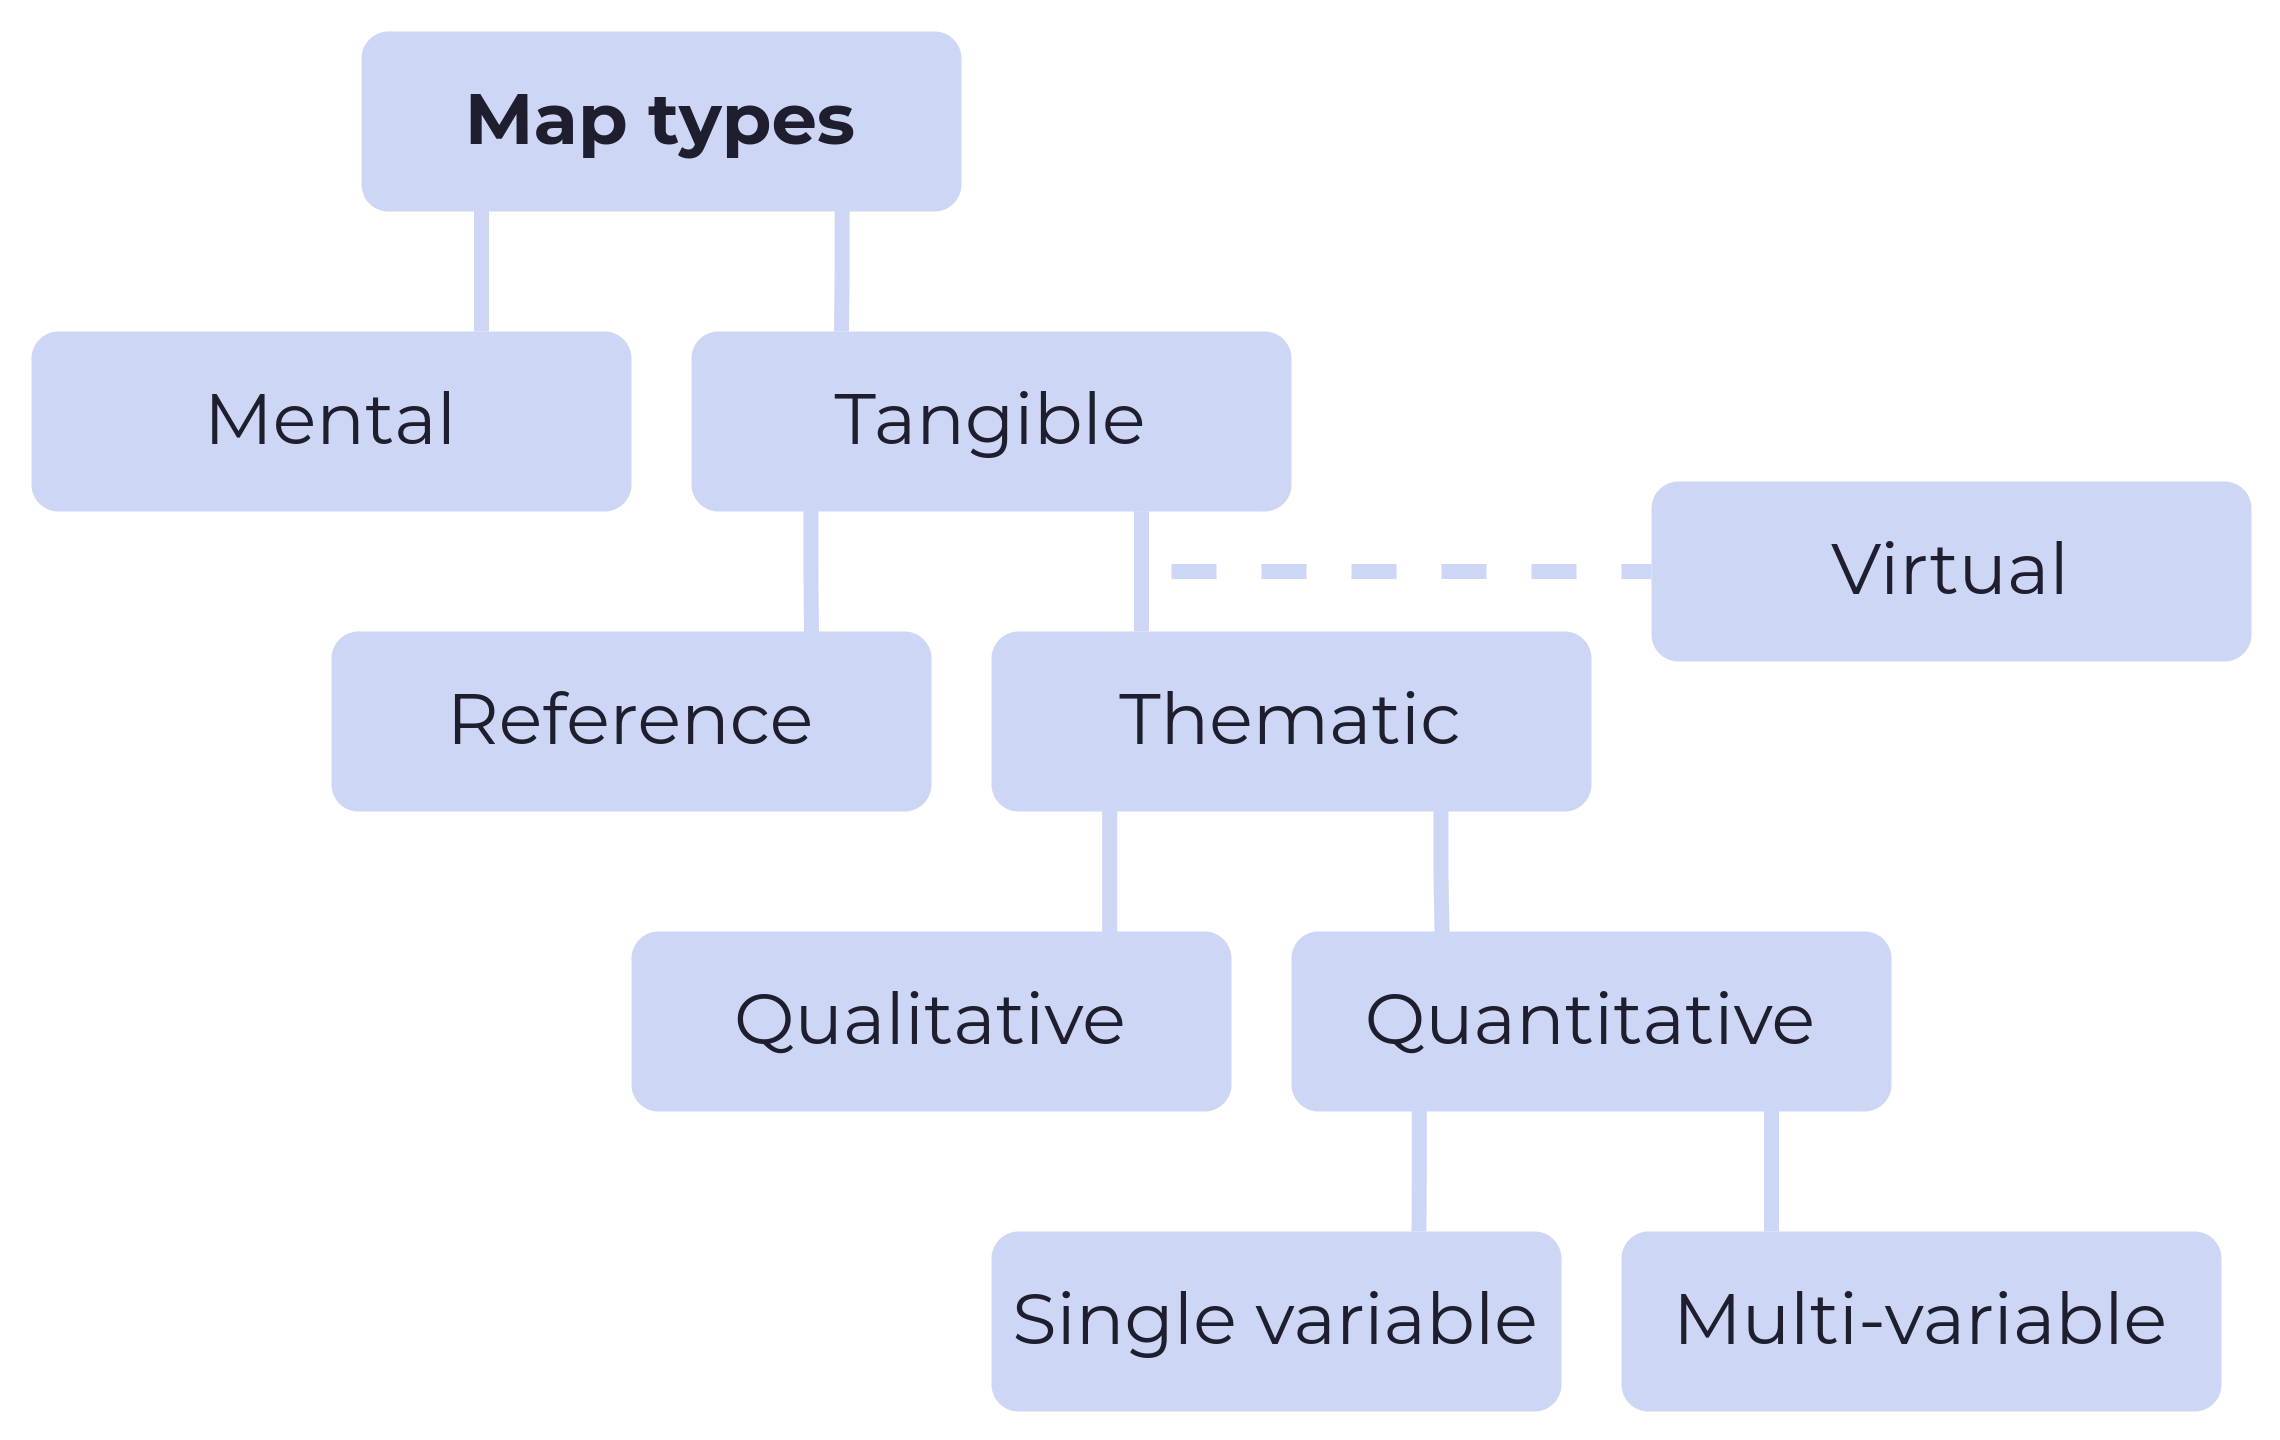

The diagram above was exported from draw.io. Its source (the exported page's mxGraphModel, read from the mxfile embedded in the PNG):
<mxGraphModel dx="1434" dy="969" grid="1" gridSize="10" guides="1" tooltips="1" connect="1" arrows="1" fold="1" page="1" pageScale="1" pageWidth="827" pageHeight="1169" math="0" shadow="0">
  <root>
    <mxCell id="0" />
    <mxCell id="1" parent="0" />
    <mxCell id="TbprE2JJhqn2-X_XHZVq-37" style="rounded=0;orthogonalLoop=1;jettySize=auto;html=1;exitX=0.2;exitY=0.98;exitDx=0;exitDy=0;entryX=0.75;entryY=0;entryDx=0;entryDy=0;endArrow=none;endFill=0;edgeStyle=orthogonalEdgeStyle;strokeColor=#CDD6F4;strokeWidth=5;exitPerimeter=0;" parent="1" source="TbprE2JJhqn2-X_XHZVq-1" target="TbprE2JJhqn2-X_XHZVq-2" edge="1">
      <mxGeometry relative="1" as="geometry" />
    </mxCell>
    <mxCell id="TbprE2JJhqn2-X_XHZVq-38" style="rounded=0;orthogonalLoop=1;jettySize=auto;html=1;exitX=0.801;exitY=0.988;exitDx=0;exitDy=0;entryX=0.25;entryY=0;entryDx=0;entryDy=0;endArrow=none;endFill=0;edgeStyle=orthogonalEdgeStyle;strokeColor=#CDD6F4;strokeWidth=5;exitPerimeter=0;" parent="1" source="TbprE2JJhqn2-X_XHZVq-1" target="TbprE2JJhqn2-X_XHZVq-3" edge="1">
      <mxGeometry relative="1" as="geometry" />
    </mxCell>
    <mxCell id="TbprE2JJhqn2-X_XHZVq-1" value="&lt;font style=&quot;font-size: 24px;&quot;&gt;Map types&lt;/font&gt;" style="rounded=1;whiteSpace=wrap;html=1;fontStyle=1;fontColor=#1E1E2E;labelBackgroundColor=none;fillColor=#cdd6f4;strokeColor=none;fontFamily=Montserrat;" parent="1" vertex="1">
      <mxGeometry x="160" y="150" width="200" height="60" as="geometry" />
    </mxCell>
    <mxCell id="TbprE2JJhqn2-X_XHZVq-2" value="&lt;font style=&quot;font-size: 24px;&quot;&gt;Mental&lt;/font&gt;" style="rounded=1;whiteSpace=wrap;html=1;fontStyle=0;fontColor=#1E1E2E;labelBackgroundColor=none;fillColor=#cdd6f4;strokeColor=none;fontFamily=Montserrat;" parent="1" vertex="1">
      <mxGeometry x="50" y="250" width="200" height="60" as="geometry" />
    </mxCell>
    <mxCell id="TbprE2JJhqn2-X_XHZVq-31" style="rounded=0;orthogonalLoop=1;jettySize=auto;html=1;exitX=0.75;exitY=1;exitDx=0;exitDy=0;entryX=0.25;entryY=0;entryDx=0;entryDy=0;endArrow=none;endFill=0;edgeStyle=orthogonalEdgeStyle;strokeColor=#CDD6F4;strokeWidth=5;" parent="1" source="TbprE2JJhqn2-X_XHZVq-3" target="TbprE2JJhqn2-X_XHZVq-5" edge="1">
      <mxGeometry relative="1" as="geometry" />
    </mxCell>
    <mxCell id="TbprE2JJhqn2-X_XHZVq-34" style="rounded=0;orthogonalLoop=1;jettySize=auto;html=1;exitX=0.75;exitY=1;exitDx=0;exitDy=0;entryX=0;entryY=0.5;entryDx=0;entryDy=0;endArrow=none;endFill=0;edgeStyle=orthogonalEdgeStyle;strokeColor=#CDD6F4;strokeWidth=5;dashed=1;" parent="1" source="TbprE2JJhqn2-X_XHZVq-3" target="TbprE2JJhqn2-X_XHZVq-10" edge="1">
      <mxGeometry relative="1" as="geometry" />
    </mxCell>
    <mxCell id="TbprE2JJhqn2-X_XHZVq-3" value="&lt;font style=&quot;font-size: 24px;&quot;&gt;Tangible&lt;/font&gt;" style="rounded=1;whiteSpace=wrap;html=1;fontStyle=0;fontColor=#1E1E2E;labelBackgroundColor=none;fillColor=#cdd6f4;strokeColor=none;fontFamily=Montserrat;" parent="1" vertex="1">
      <mxGeometry x="270" y="250" width="200" height="60" as="geometry" />
    </mxCell>
    <mxCell id="TbprE2JJhqn2-X_XHZVq-4" value="&lt;font style=&quot;font-size: 24px;&quot;&gt;Reference&lt;/font&gt;" style="rounded=1;whiteSpace=wrap;html=1;fontStyle=0;fontColor=#1E1E2E;labelBackgroundColor=none;fillColor=#cdd6f4;strokeColor=none;fontFamily=Montserrat;" parent="1" vertex="1">
      <mxGeometry x="150" y="350" width="200" height="60" as="geometry" />
    </mxCell>
    <mxCell id="TbprE2JJhqn2-X_XHZVq-32" style="rounded=0;orthogonalLoop=1;jettySize=auto;html=1;exitX=0.197;exitY=0.995;exitDx=0;exitDy=0;entryX=0.797;entryY=0.008;entryDx=0;entryDy=0;endArrow=none;endFill=0;edgeStyle=orthogonalEdgeStyle;strokeColor=#CDD6F4;strokeWidth=5;entryPerimeter=0;exitPerimeter=0;" parent="1" source="TbprE2JJhqn2-X_XHZVq-5" target="TbprE2JJhqn2-X_XHZVq-8" edge="1">
      <mxGeometry relative="1" as="geometry" />
    </mxCell>
    <mxCell id="TbprE2JJhqn2-X_XHZVq-33" style="rounded=0;orthogonalLoop=1;jettySize=auto;html=1;exitX=0.749;exitY=0.973;exitDx=0;exitDy=0;entryX=0.251;entryY=0.019;entryDx=0;entryDy=0;endArrow=none;endFill=0;edgeStyle=orthogonalEdgeStyle;strokeColor=#CDD6F4;strokeWidth=5;exitPerimeter=0;entryPerimeter=0;" parent="1" source="TbprE2JJhqn2-X_XHZVq-5" target="TbprE2JJhqn2-X_XHZVq-9" edge="1">
      <mxGeometry relative="1" as="geometry" />
    </mxCell>
    <mxCell id="TbprE2JJhqn2-X_XHZVq-5" value="&lt;font style=&quot;font-size: 24px;&quot;&gt;Thematic&lt;/font&gt;" style="rounded=1;whiteSpace=wrap;html=1;fontStyle=0;fontColor=#1E1E2E;labelBackgroundColor=none;fillColor=#cdd6f4;strokeColor=none;fontFamily=Montserrat;" parent="1" vertex="1">
      <mxGeometry x="370" y="350" width="200" height="60" as="geometry" />
    </mxCell>
    <mxCell id="TbprE2JJhqn2-X_XHZVq-6" value="&lt;font style=&quot;font-size: 24px;&quot;&gt;Single variable&lt;/font&gt;" style="rounded=1;whiteSpace=wrap;html=1;fontStyle=0;fontColor=#1E1E2E;labelBackgroundColor=none;fillColor=#cdd6f4;strokeColor=none;fontFamily=Montserrat;" parent="1" vertex="1">
      <mxGeometry x="370" y="550" width="190" height="60" as="geometry" />
    </mxCell>
    <mxCell id="TbprE2JJhqn2-X_XHZVq-7" value="&lt;font style=&quot;font-size: 24px;&quot;&gt;Multi-variable&lt;/font&gt;" style="rounded=1;whiteSpace=wrap;html=1;fontStyle=0;fontColor=#1E1E2E;labelBackgroundColor=none;fillColor=#cdd6f4;strokeColor=none;fontFamily=Montserrat;" parent="1" vertex="1">
      <mxGeometry x="580" y="550" width="200" height="60" as="geometry" />
    </mxCell>
    <mxCell id="TbprE2JJhqn2-X_XHZVq-8" value="&lt;font style=&quot;font-size: 24px;&quot;&gt;Qualitative&lt;/font&gt;" style="rounded=1;whiteSpace=wrap;html=1;fontStyle=0;fontColor=#1E1E2E;labelBackgroundColor=none;fillColor=#cdd6f4;strokeColor=none;fontFamily=Montserrat;" parent="1" vertex="1">
      <mxGeometry x="250" y="450" width="200" height="60" as="geometry" />
    </mxCell>
    <mxCell id="TbprE2JJhqn2-X_XHZVq-35" style="rounded=0;orthogonalLoop=1;jettySize=auto;html=1;exitX=0.213;exitY=0.977;exitDx=0;exitDy=0;entryX=0.75;entryY=0;entryDx=0;entryDy=0;endArrow=none;endFill=0;edgeStyle=orthogonalEdgeStyle;strokeColor=#CDD6F4;strokeWidth=5;exitPerimeter=0;" parent="1" source="TbprE2JJhqn2-X_XHZVq-9" target="TbprE2JJhqn2-X_XHZVq-6" edge="1">
      <mxGeometry relative="1" as="geometry" />
    </mxCell>
    <mxCell id="TbprE2JJhqn2-X_XHZVq-36" style="rounded=0;orthogonalLoop=1;jettySize=auto;html=1;exitX=0.8;exitY=0.989;exitDx=0;exitDy=0;entryX=0.25;entryY=0;entryDx=0;entryDy=0;endArrow=none;endFill=0;edgeStyle=orthogonalEdgeStyle;strokeColor=#CDD6F4;strokeWidth=5;exitPerimeter=0;" parent="1" source="TbprE2JJhqn2-X_XHZVq-9" target="TbprE2JJhqn2-X_XHZVq-7" edge="1">
      <mxGeometry relative="1" as="geometry" />
    </mxCell>
    <mxCell id="TbprE2JJhqn2-X_XHZVq-9" value="&lt;font style=&quot;font-size: 24px;&quot;&gt;Quantitative&lt;/font&gt;" style="rounded=1;whiteSpace=wrap;html=1;fontStyle=0;fontColor=#1E1E2E;labelBackgroundColor=none;fillColor=#cdd6f4;strokeColor=none;fontFamily=Montserrat;" parent="1" vertex="1">
      <mxGeometry x="470" y="450" width="200" height="60" as="geometry" />
    </mxCell>
    <mxCell id="TbprE2JJhqn2-X_XHZVq-10" value="&lt;font style=&quot;font-size: 24px;&quot;&gt;Virtual&lt;/font&gt;" style="rounded=1;whiteSpace=wrap;html=1;fontStyle=0;fontColor=#1E1E2E;labelBackgroundColor=none;fillColor=#cdd6f4;strokeColor=none;fontFamily=Montserrat;" parent="1" vertex="1">
      <mxGeometry x="590" y="300" width="200" height="60" as="geometry" />
    </mxCell>
    <mxCell id="TbprE2JJhqn2-X_XHZVq-30" style="edgeStyle=orthogonalEdgeStyle;rounded=0;orthogonalLoop=1;jettySize=auto;html=1;entryX=0.8;entryY=0.022;entryDx=0;entryDy=0;endArrow=none;endFill=0;fillColor=#dae8fc;strokeColor=#cdd6f4;strokeWidth=5;exitX=0.199;exitY=0.988;exitDx=0;exitDy=0;exitPerimeter=0;entryPerimeter=0;" parent="1" source="TbprE2JJhqn2-X_XHZVq-3" target="TbprE2JJhqn2-X_XHZVq-4" edge="1">
      <mxGeometry relative="1" as="geometry">
        <mxPoint x="320" y="220" as="sourcePoint" />
        <mxPoint x="320" y="261" as="targetPoint" />
      </mxGeometry>
    </mxCell>
  </root>
</mxGraphModel>